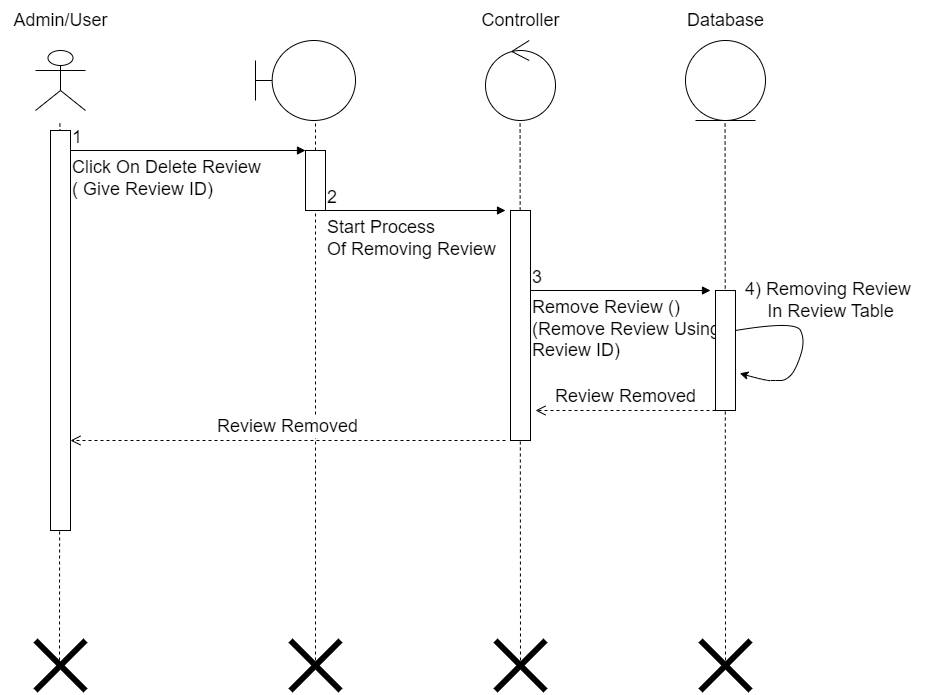

The diagram above was exported from draw.io. Its source (the exported page's mxGraphModel, read from the mxfile embedded in the PNG):
<mxGraphModel dx="868" dy="482" grid="1" gridSize="10" guides="1" tooltips="1" connect="1" arrows="1" fold="1" page="1" pageScale="1" pageWidth="850" pageHeight="1100" math="0" shadow="0">
  <root>
    <mxCell id="0" />
    <mxCell id="1" parent="0" />
    <mxCell id="ihRYJJwwnXeH4e7pcOp8-1" value="" style="shape=umlActor;verticalLabelPosition=bottom;verticalAlign=top;html=1;" parent="1" vertex="1">
      <mxGeometry x="60" y="70" width="50" height="60" as="geometry" />
    </mxCell>
    <mxCell id="ihRYJJwwnXeH4e7pcOp8-2" value="Admin/User" style="text;html=1;align=center;verticalAlign=middle;resizable=0;points=[];autosize=1;strokeColor=none;fillColor=none;fontSize=18;" parent="1" vertex="1">
      <mxGeometry x="25" y="20" width="120" height="40" as="geometry" />
    </mxCell>
    <mxCell id="ihRYJJwwnXeH4e7pcOp8-3" value="" style="shape=umlBoundary;whiteSpace=wrap;html=1;fontSize=18;" parent="1" vertex="1">
      <mxGeometry x="280" y="60" width="100" height="80" as="geometry" />
    </mxCell>
    <mxCell id="ihRYJJwwnXeH4e7pcOp8-4" value="" style="ellipse;shape=umlControl;whiteSpace=wrap;html=1;fontSize=18;" parent="1" vertex="1">
      <mxGeometry x="510" y="60" width="70" height="80" as="geometry" />
    </mxCell>
    <mxCell id="ihRYJJwwnXeH4e7pcOp8-5" value="Controller" style="text;html=1;align=center;verticalAlign=middle;resizable=0;points=[];autosize=1;strokeColor=none;fillColor=none;fontSize=18;" parent="1" vertex="1">
      <mxGeometry x="495" y="20" width="100" height="40" as="geometry" />
    </mxCell>
    <mxCell id="ihRYJJwwnXeH4e7pcOp8-6" value="" style="ellipse;shape=umlEntity;whiteSpace=wrap;html=1;fontSize=18;" parent="1" vertex="1">
      <mxGeometry x="710" y="60" width="80" height="80" as="geometry" />
    </mxCell>
    <mxCell id="ihRYJJwwnXeH4e7pcOp8-7" value="Database" style="text;html=1;align=center;verticalAlign=middle;resizable=0;points=[];autosize=1;strokeColor=none;fillColor=none;fontSize=18;" parent="1" vertex="1">
      <mxGeometry x="700" y="20" width="100" height="40" as="geometry" />
    </mxCell>
    <mxCell id="ihRYJJwwnXeH4e7pcOp8-8" value="" style="endArrow=none;dashed=1;html=1;rounded=0;fontSize=18;" parent="1" edge="1">
      <mxGeometry width="50" height="50" relative="1" as="geometry">
        <mxPoint x="84" y="680" as="sourcePoint" />
        <mxPoint x="84.40999999999985" y="140" as="targetPoint" />
      </mxGeometry>
    </mxCell>
    <mxCell id="ihRYJJwwnXeH4e7pcOp8-9" value="" style="endArrow=none;dashed=1;html=1;rounded=0;fontSize=18;" parent="1" edge="1">
      <mxGeometry width="50" height="50" relative="1" as="geometry">
        <mxPoint x="340" y="680" as="sourcePoint" />
        <mxPoint x="340" y="140" as="targetPoint" />
      </mxGeometry>
    </mxCell>
    <mxCell id="ihRYJJwwnXeH4e7pcOp8-10" value="" style="endArrow=none;dashed=1;html=1;rounded=0;fontSize=18;" parent="1" edge="1">
      <mxGeometry width="50" height="50" relative="1" as="geometry">
        <mxPoint x="750" y="680" as="sourcePoint" />
        <mxPoint x="749.5799999999999" y="140" as="targetPoint" />
      </mxGeometry>
    </mxCell>
    <mxCell id="ihRYJJwwnXeH4e7pcOp8-11" value="" style="endArrow=none;dashed=1;html=1;rounded=0;fontSize=18;" parent="1" edge="1">
      <mxGeometry width="50" height="50" relative="1" as="geometry">
        <mxPoint x="545" y="680" as="sourcePoint" />
        <mxPoint x="544.5799999999999" y="140" as="targetPoint" />
      </mxGeometry>
    </mxCell>
    <mxCell id="ihRYJJwwnXeH4e7pcOp8-12" value="" style="html=1;points=[];perimeter=orthogonalPerimeter;fontSize=18;" parent="1" vertex="1">
      <mxGeometry x="75" y="150" width="20" height="400" as="geometry" />
    </mxCell>
    <mxCell id="ihRYJJwwnXeH4e7pcOp8-13" value="" style="endArrow=none;html=1;rounded=0;strokeWidth=6;fontSize=18;" parent="1" edge="1">
      <mxGeometry width="50" height="50" relative="1" as="geometry">
        <mxPoint x="60" y="710" as="sourcePoint" />
        <mxPoint x="110" y="660" as="targetPoint" />
      </mxGeometry>
    </mxCell>
    <mxCell id="ihRYJJwwnXeH4e7pcOp8-14" value="" style="endArrow=none;html=1;rounded=0;strokeWidth=6;fontSize=18;" parent="1" edge="1">
      <mxGeometry width="50" height="50" relative="1" as="geometry">
        <mxPoint x="60" y="660" as="sourcePoint" />
        <mxPoint x="110" y="710" as="targetPoint" />
      </mxGeometry>
    </mxCell>
    <mxCell id="ihRYJJwwnXeH4e7pcOp8-15" value="" style="endArrow=none;html=1;rounded=0;strokeWidth=6;fontSize=18;" parent="1" edge="1">
      <mxGeometry width="50" height="50" relative="1" as="geometry">
        <mxPoint x="315" y="660" as="sourcePoint" />
        <mxPoint x="365" y="710" as="targetPoint" />
      </mxGeometry>
    </mxCell>
    <mxCell id="ihRYJJwwnXeH4e7pcOp8-16" value="" style="endArrow=none;html=1;rounded=0;strokeWidth=6;fontSize=18;" parent="1" edge="1">
      <mxGeometry width="50" height="50" relative="1" as="geometry">
        <mxPoint x="315" y="710" as="sourcePoint" />
        <mxPoint x="365" y="660" as="targetPoint" />
      </mxGeometry>
    </mxCell>
    <mxCell id="ihRYJJwwnXeH4e7pcOp8-17" value="" style="endArrow=none;html=1;rounded=0;strokeWidth=6;fontSize=18;" parent="1" edge="1">
      <mxGeometry width="50" height="50" relative="1" as="geometry">
        <mxPoint x="520" y="660" as="sourcePoint" />
        <mxPoint x="570" y="710" as="targetPoint" />
      </mxGeometry>
    </mxCell>
    <mxCell id="ihRYJJwwnXeH4e7pcOp8-18" value="" style="endArrow=none;html=1;rounded=0;strokeWidth=6;fontSize=18;" parent="1" edge="1">
      <mxGeometry width="50" height="50" relative="1" as="geometry">
        <mxPoint x="520" y="710" as="sourcePoint" />
        <mxPoint x="570" y="660" as="targetPoint" />
      </mxGeometry>
    </mxCell>
    <mxCell id="ihRYJJwwnXeH4e7pcOp8-19" value="" style="endArrow=none;html=1;rounded=0;strokeWidth=6;fontSize=18;" parent="1" edge="1">
      <mxGeometry width="50" height="50" relative="1" as="geometry">
        <mxPoint x="725" y="660" as="sourcePoint" />
        <mxPoint x="775" y="710" as="targetPoint" />
      </mxGeometry>
    </mxCell>
    <mxCell id="ihRYJJwwnXeH4e7pcOp8-20" value="" style="endArrow=none;html=1;rounded=0;strokeWidth=6;fontSize=18;" parent="1" edge="1">
      <mxGeometry width="50" height="50" relative="1" as="geometry">
        <mxPoint x="725" y="710" as="sourcePoint" />
        <mxPoint x="775" y="660" as="targetPoint" />
      </mxGeometry>
    </mxCell>
    <mxCell id="ihRYJJwwnXeH4e7pcOp8-21" value="Click On Delete Review&lt;br&gt;( Give Review ID)" style="endArrow=block;endFill=1;html=1;edgeStyle=orthogonalEdgeStyle;align=left;verticalAlign=top;rounded=0;fontSize=18;" parent="1" edge="1">
      <mxGeometry x="-1" relative="1" as="geometry">
        <mxPoint x="95" y="170" as="sourcePoint" />
        <mxPoint x="330" y="170" as="targetPoint" />
      </mxGeometry>
    </mxCell>
    <mxCell id="ihRYJJwwnXeH4e7pcOp8-22" value="1" style="edgeLabel;resizable=0;html=1;align=left;verticalAlign=bottom;fontSize=18;" parent="ihRYJJwwnXeH4e7pcOp8-21" connectable="0" vertex="1">
      <mxGeometry x="-1" relative="1" as="geometry" />
    </mxCell>
    <mxCell id="ihRYJJwwnXeH4e7pcOp8-23" value="&lt;span style=&quot;color: rgba(0, 0, 0, 0); font-family: monospace; font-size: 0px; text-align: start;&quot;&gt;%3CmxGraphModel%3E%3Croot%3E%3CmxCell%20id%3D%220%22%2F%3E%3CmxCell%20id%3D%221%22%20parent%3D%220%22%2F%3E%3CmxCell%20id%3D%222%22%20value%3D%22%22%20style%3D%22html%3D1%3Bpoints%3D%5B%5D%3Bperimeter%3DorthogonalPerimeter%3BfontSize%3D18%3B%22%20vertex%3D%221%22%20parent%3D%221%22%3E%3CmxGeometry%20x%3D%2275%22%20y%3D%22150%22%20width%3D%2220%22%20height%3D%22370%22%20as%3D%22geometry%22%2F%3E%3C%2FmxCell%3E%3C%2Froot%3E%3C%2FmxGraphModel%3E&lt;/span&gt;" style="html=1;points=[];perimeter=orthogonalPerimeter;fontSize=18;" parent="1" vertex="1">
      <mxGeometry x="330" y="170" width="20" height="60" as="geometry" />
    </mxCell>
    <mxCell id="ihRYJJwwnXeH4e7pcOp8-24" value="Start Process&lt;br&gt;Of Removing Review" style="endArrow=block;endFill=1;html=1;edgeStyle=orthogonalEdgeStyle;align=left;verticalAlign=top;rounded=0;fontSize=18;" parent="1" edge="1">
      <mxGeometry x="-1" relative="1" as="geometry">
        <mxPoint x="350" y="230" as="sourcePoint" />
        <mxPoint x="530" y="230" as="targetPoint" />
      </mxGeometry>
    </mxCell>
    <mxCell id="ihRYJJwwnXeH4e7pcOp8-25" value="2" style="edgeLabel;resizable=0;html=1;align=left;verticalAlign=bottom;fontSize=18;" parent="ihRYJJwwnXeH4e7pcOp8-24" connectable="0" vertex="1">
      <mxGeometry x="-1" relative="1" as="geometry" />
    </mxCell>
    <mxCell id="ihRYJJwwnXeH4e7pcOp8-26" value="&lt;span style=&quot;color: rgba(0, 0, 0, 0); font-family: monospace; font-size: 0px; text-align: start;&quot;&gt;%3CmxGraphModel%3E%3Croot%3E%3CmxCell%20id%3D%220%22%2F%3E%3CmxCell%20id%3D%221%22%20parent%3D%220%22%2F%3E%3CmxCell%20id%3D%222%22%20value%3D%22%22%20style%3D%22html%3D1%3Bpoints%3D%5B%5D%3Bperimeter%3DorthogonalPerimeter%3BfontSize%3D18%3B%22%20vertex%3D%221%22%20parent%3D%221%22%3E%3CmxGeometry%20x%3D%2275%22%20y%3D%22150%22%20width%3D%2220%22%20height%3D%22370%22%20as%3D%22geometry%22%2F%3E%3C%2FmxCell%3E%3C%2Froot%3E%3C%2FmxGraphModel%3E&lt;/span&gt;" style="html=1;points=[];perimeter=orthogonalPerimeter;fontSize=18;" parent="1" vertex="1">
      <mxGeometry x="535" y="230" width="20" height="230" as="geometry" />
    </mxCell>
    <mxCell id="ihRYJJwwnXeH4e7pcOp8-27" value="Remove Review ()&lt;br&gt;(Remove Review Using&lt;br&gt;Review ID)" style="endArrow=block;endFill=1;html=1;edgeStyle=orthogonalEdgeStyle;align=left;verticalAlign=top;rounded=0;fontSize=18;" parent="1" edge="1">
      <mxGeometry x="-1" relative="1" as="geometry">
        <mxPoint x="555" y="310" as="sourcePoint" />
        <mxPoint x="735" y="310" as="targetPoint" />
      </mxGeometry>
    </mxCell>
    <mxCell id="ihRYJJwwnXeH4e7pcOp8-28" value="3" style="edgeLabel;resizable=0;html=1;align=left;verticalAlign=bottom;fontSize=18;" parent="ihRYJJwwnXeH4e7pcOp8-27" connectable="0" vertex="1">
      <mxGeometry x="-1" relative="1" as="geometry" />
    </mxCell>
    <mxCell id="ihRYJJwwnXeH4e7pcOp8-29" value="&lt;span style=&quot;color: rgba(0, 0, 0, 0); font-family: monospace; font-size: 0px; text-align: start;&quot;&gt;%3CmxGraphModel%3E%3Croot%3E%3CmxCell%20id%3D%220%22%2F%3E%3CmxCell%20id%3D%221%22%20parent%3D%220%22%2F%3E%3CmxCell%20id%3D%222%22%20value%3D%22%22%20style%3D%22html%3D1%3Bpoints%3D%5B%5D%3Bperimeter%3DorthogonalPerimeter%3BfontSize%3D18%3B%22%20vertex%3D%221%22%20parent%3D%221%22%3E%3CmxGeometry%20x%3D%2275%22%20y%3D%22150%22%20width%3D%2220%22%20height%3D%22370%22%20as%3D%22geometry%22%2F%3E%3C%2FmxCell%3E%3C%2Froot%3E%3C%2FmxGraphModel%3E&lt;/span&gt;" style="html=1;points=[];perimeter=orthogonalPerimeter;fontSize=18;" parent="1" vertex="1">
      <mxGeometry x="740" y="310" width="20" height="120" as="geometry" />
    </mxCell>
    <mxCell id="ihRYJJwwnXeH4e7pcOp8-30" value="Review Removed" style="html=1;verticalAlign=bottom;endArrow=open;dashed=1;endSize=8;rounded=0;fontSize=18;" parent="1" edge="1">
      <mxGeometry relative="1" as="geometry">
        <mxPoint x="740" y="430" as="sourcePoint" />
        <mxPoint x="560" y="430" as="targetPoint" />
      </mxGeometry>
    </mxCell>
    <mxCell id="ihRYJJwwnXeH4e7pcOp8-31" value="" style="curved=1;endArrow=classic;html=1;rounded=0;fontSize=18;entryX=1.213;entryY=0.662;entryDx=0;entryDy=0;entryPerimeter=0;" parent="1" edge="1">
      <mxGeometry width="50" height="50" relative="1" as="geometry">
        <mxPoint x="760" y="350" as="sourcePoint" />
        <mxPoint x="764.2599999999998" y="392.81999999999994" as="targetPoint" />
        <Array as="points">
          <mxPoint x="820" y="340" />
          <mxPoint x="830" y="360" />
          <mxPoint x="820" y="390" />
          <mxPoint x="810" y="400" />
          <mxPoint x="800" y="400" />
          <mxPoint x="790" y="400" />
        </Array>
      </mxGeometry>
    </mxCell>
    <mxCell id="ihRYJJwwnXeH4e7pcOp8-32" value="4) Removing Review&amp;nbsp;&lt;br&gt;In Review Table" style="text;html=1;align=center;verticalAlign=middle;resizable=0;points=[];autosize=1;strokeColor=none;fillColor=none;fontSize=18;" parent="1" vertex="1">
      <mxGeometry x="760" y="290" width="190" height="60" as="geometry" />
    </mxCell>
    <mxCell id="ihRYJJwwnXeH4e7pcOp8-33" value="Review Removed" style="html=1;verticalAlign=bottom;endArrow=open;dashed=1;endSize=8;rounded=0;fontSize=18;" parent="1" edge="1">
      <mxGeometry relative="1" as="geometry">
        <mxPoint x="530" y="460" as="sourcePoint" />
        <mxPoint x="95" y="460" as="targetPoint" />
      </mxGeometry>
    </mxCell>
  </root>
</mxGraphModel>